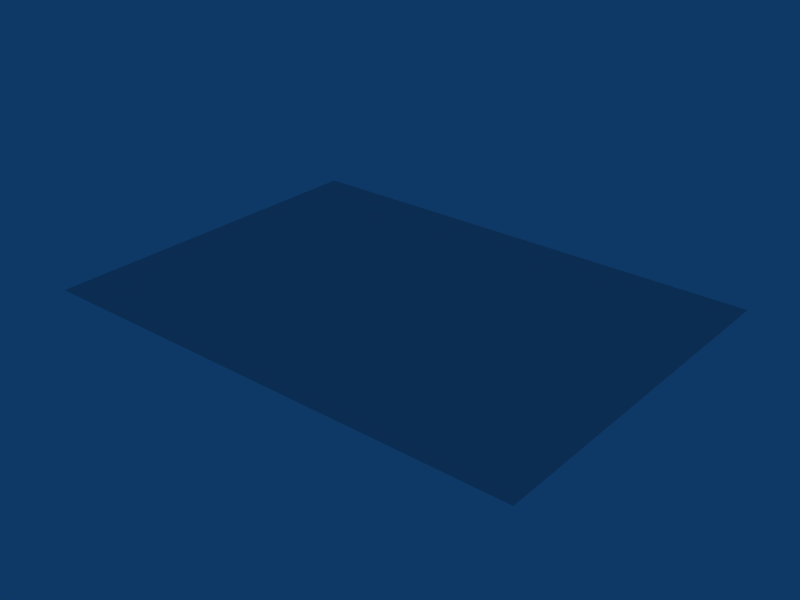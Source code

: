 # Source: house_modeling.blend  (saved by Blender 2.56.0; exported with 4.5.12 LTS)
import bpy
from mathutils import Matrix  # noqa: F401  (used for matrix-valued properties, if any)

bpy.ops.wm.read_factory_settings(use_empty=True)
scene = bpy.context.scene
scene.name = 'Scene'

# ---- collections
col_collection_1 = bpy.data.collections.new('Collection 1'); scene.collection.children.link(col_collection_1)

# ---- world
world_world = bpy.data.worlds.new('World'); scene.world = world_world
world_world.color = (0.05656, 0.2208, 0.4)
world_world.use_sun_shadow = False
world_world.sun_shadow_jitter_overblur = 0.0
world_world.cycles.sampling_method = 'MANUAL'
world_world.cycles.sample_map_resolution = 256

# ---- meshes
me_plane = bpy.data.meshes.new('Plane')
me_plane.from_pydata([(1.0, 1.0, 0.0), (1.0, -1.0, 0.0), (-1.0, -1.0, 0.0), (-1.0, 1.0, 0.0), (-1.057, -1.08, 0.0), (1.057, -1.08, 0.0), (-1.057, 1.08, 0.0), (1.057, 1.08, 0.0), (-0.2857, -1.0, 0.0), (-0.2857, 1.0, 0.0), (-0.2857, -1.08, 0.0), (-0.2857, 1.08, 0.0), (0.2857, -1.0, 0.0), (0.2857, 1.0, 0.0), (0.2857, -1.08, 0.0), (0.2857, 1.08, 0.0), (-0.2571, -1.0, 0.0), (-0.2571, 1.0, 0.0), (-0.2571, -1.08, 0.0), (-0.2571, 1.08, 0.0), (0.2571, -1.0, 0.0), (0.2571, 1.0, 0.0), (0.2571, -1.08, 0.0), (0.2571, 1.08, 0.0)], [], [(2, 3, 6, 4), (0, 1, 5, 7), (9, 3, 2, 8), (8, 2, 4, 10), (3, 9, 11, 6), (0, 13, 12, 1), (1, 12, 14, 5), (13, 0, 7, 15), (17, 9, 8, 16), (16, 8, 10, 18), (9, 17, 19, 11), (13, 21, 20, 12), (21, 17, 16, 20), (12, 20, 22, 14), (20, 16, 18, 22), (17, 21, 23, 19), (21, 13, 15, 23)])
me_plane.use_remesh_preserve_volume = False
me_plane.use_remesh_preserve_attributes = False
me_plane.use_mirror_vertex_groups = False
me_plane.update()

# ---- objects
ob_plane = bpy.data.objects.new('Plane', me_plane)

# ---- transforms, parenting, visibility, modifiers, constraints
ob_plane.location = (0.0, 0.0, 0.0)
ob_plane.scale = (7.0, 5.0, 1.0)
ob_plane.empty_display_type = 'ARROWS'
ob_plane.lineart.crease_threshold = 0.0

# ---- collection membership
col_collection_1.objects.link(ob_plane)

# ---- scene / render settings (as saved in the file)
scene.frame_start = 1; scene.frame_end = 250; scene.frame_set(140)
scene.render.engine = 'BLENDER_EEVEE_NEXT'
scene.render.image_settings.file_format = 'JPEG'
scene.render.image_settings.color_mode = 'RGB'
scene.render.image_settings.compression = 90
scene.render.resolution_x = 800
scene.render.resolution_y = 600
scene.render.pixel_aspect_x = 100.0
scene.render.pixel_aspect_y = 100.0
scene.render.fps = 25
scene.render.dither_intensity = 0.0
scene.render.use_compositing = False
scene.render.use_sequencer = False
scene.render.bake_margin = 2
scene.render.bake_bias = 0.0
scene.render.use_stamp_time = False
scene.render.use_stamp_date = False
scene.render.use_stamp_frame = False
scene.render.use_stamp_camera = False
scene.render.use_stamp_scene = False
scene.render.use_stamp_filename = False
scene.render.use_stamp_render_time = False
scene.render.stamp_font_size = 0
scene.cycles.use_denoising = False
scene.cycles.samples = 10
scene.cycles.sampling_pattern = 'TABULATED_SOBOL'
scene.cycles.light_sampling_threshold = 0.0
scene.cycles.use_adaptive_sampling = False
scene.cycles.use_light_tree = False
scene.cycles.blur_glossy = 0.0
scene.cycles.volume_bounces = 1
scene.cycles.pixel_filter_type = 'GAUSSIAN'
scene.cycles.sample_clamp_indirect = 0.0
scene.view_settings.view_transform = 'Raw'
bpy.context.view_layer.update()

# ---- added for rendering (the .blend has no active camera): camera
cam_auto = bpy.data.cameras.new('AutoCamera')
cam_auto.lens = 50.0
cam_auto.sensor_width = 36.0
cam_auto.clip_end = 1000.0
ob_auto_camera = bpy.data.objects.new('AutoCamera', cam_auto)
scene.collection.objects.link(ob_auto_camera)
ob_auto_camera.location = (16.9516, -20.3419, 13.5613)
ob_auto_camera.rotation_euler = (1.09748, -7.21219e-08, 0.694738)
scene.camera = ob_auto_camera
bpy.context.view_layer.update()
